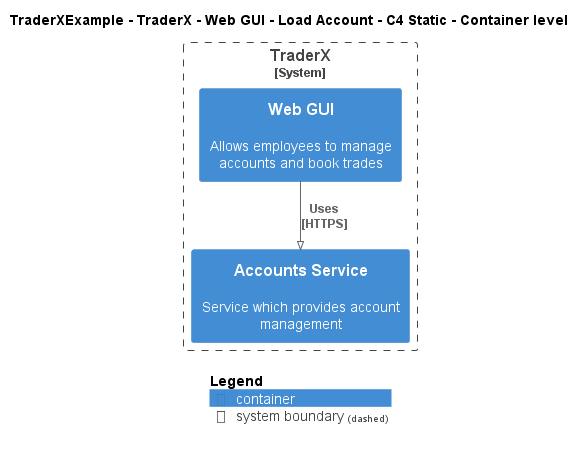

The diagram above was rendered by PlantUML. Its source (embedded in the PNG):
@startuml
!pragma layout smetana
!include ..\..\..\..\..\..\..\.c4s\C4_Container.puml

AddElementTag("c4interflow:lifecycle:new", $bgColor=green, $fontColor=#ffffff, $borderColor=green, $shadowing="False")
AddElementTag("c4interflow:lifecycle:changed", $bgColor=orange, $fontColor=#ffffff, $borderColor=orange, $shadowing="False")
AddElementTag("c4interflow:lifecycle:removed", $bgColor=red, $fontColor=#ffffff, $borderColor=red, $shadowing="False")

AddRelTag("c4interflow:lifecycle:new", $textColor=green, $lineColor=green)
AddRelTag("c4interflow:lifecycle:changed", $textColor=orange, $lineColor=orange)
AddRelTag("c4interflow:lifecycle:removed", $textColor=red, $lineColor=red)

SHOW_PERSON_PORTRAIT()
LAYOUT_TOP_DOWN()

skinparam linetype polyline

title TraderXExample - TraderX - Web GUI - Load Account - C4 Static - Container level


System_Boundary(TraderXExample.SoftwareSystems.TraderX, "TraderX") {
    Container(TraderXExample.SoftwareSystems.TraderX.Containers.WebGUI, "Web GUI", "", "Allows employees to manage accounts and book trades")
    Container(TraderXExample.SoftwareSystems.TraderX.Containers.AccountsService, "Accounts Service", "", "Service which provides account management")
}

Rel(TraderXExample.SoftwareSystems.TraderX.Containers.WebGUI, TraderXExample.SoftwareSystems.TraderX.Containers.AccountsService, "Uses\n[HTTPS]", $tags='protocol:https')


SHOW_LEGEND()
@enduml